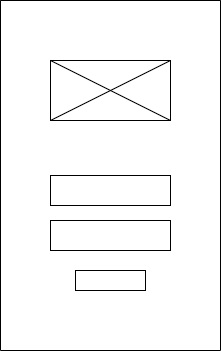

The diagram above was exported from draw.io. Its source (the exported page's mxGraphModel, read from the mxfile embedded in the PNG):
<mxGraphModel dx="1278" dy="579" grid="1" gridSize="10" guides="1" tooltips="1" connect="1" arrows="1" fold="1" page="1" pageScale="1" pageWidth="827" pageHeight="1169" math="0" shadow="0">
  <root>
    <mxCell id="0" />
    <mxCell id="1" parent="0" />
    <mxCell id="Pe9Bq9UZVk-o9vYSkC0z-2" value="" style="swimlane;startSize=0;" parent="1" vertex="1">
      <mxGeometry x="270" y="50" width="220" height="350" as="geometry" />
    </mxCell>
    <mxCell id="Pe9Bq9UZVk-o9vYSkC0z-3" value="" style="rounded=0;whiteSpace=wrap;html=1;" parent="Pe9Bq9UZVk-o9vYSkC0z-2" vertex="1">
      <mxGeometry x="50" y="175" width="120" height="30" as="geometry" />
    </mxCell>
    <mxCell id="Pe9Bq9UZVk-o9vYSkC0z-5" value="" style="rounded=0;whiteSpace=wrap;html=1;" parent="Pe9Bq9UZVk-o9vYSkC0z-2" vertex="1">
      <mxGeometry x="50" y="220" width="120" height="30" as="geometry" />
    </mxCell>
    <mxCell id="Pe9Bq9UZVk-o9vYSkC0z-6" value="" style="rounded=0;whiteSpace=wrap;html=1;" parent="Pe9Bq9UZVk-o9vYSkC0z-2" vertex="1">
      <mxGeometry x="75" y="270" width="70" height="20" as="geometry" />
    </mxCell>
    <mxCell id="Pe9Bq9UZVk-o9vYSkC0z-7" value="" style="rounded=0;whiteSpace=wrap;html=1;" parent="Pe9Bq9UZVk-o9vYSkC0z-2" vertex="1">
      <mxGeometry x="50" y="60" width="120" height="60" as="geometry" />
    </mxCell>
    <mxCell id="Pe9Bq9UZVk-o9vYSkC0z-9" value="" style="endArrow=none;html=1;entryX=1;entryY=0;entryDx=0;entryDy=0;exitX=0;exitY=1;exitDx=0;exitDy=0;" parent="Pe9Bq9UZVk-o9vYSkC0z-2" source="Pe9Bq9UZVk-o9vYSkC0z-7" target="Pe9Bq9UZVk-o9vYSkC0z-7" edge="1">
      <mxGeometry width="50" height="50" relative="1" as="geometry">
        <mxPoint x="100" y="270" as="sourcePoint" />
        <mxPoint x="150" y="220" as="targetPoint" />
      </mxGeometry>
    </mxCell>
    <mxCell id="Pe9Bq9UZVk-o9vYSkC0z-11" value="" style="endArrow=none;html=1;entryX=0;entryY=0;entryDx=0;entryDy=0;exitX=1;exitY=1;exitDx=0;exitDy=0;" parent="Pe9Bq9UZVk-o9vYSkC0z-2" source="Pe9Bq9UZVk-o9vYSkC0z-7" target="Pe9Bq9UZVk-o9vYSkC0z-7" edge="1">
      <mxGeometry width="50" height="50" relative="1" as="geometry">
        <mxPoint x="100" y="270" as="sourcePoint" />
        <mxPoint x="150" y="220" as="targetPoint" />
      </mxGeometry>
    </mxCell>
  </root>
</mxGraphModel>